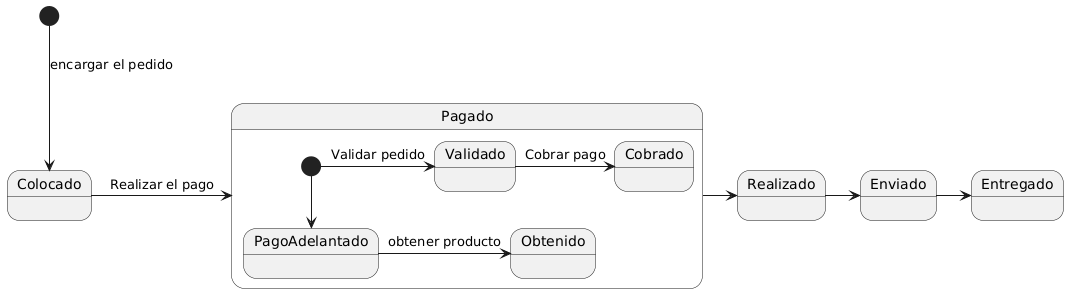

The diagram above was rendered by PlantUML. Its source (embedded in the PNG):
@startuml
[*] --> Colocado: encargar el pedido
Colocado -> Pagado: Realizar el pago
state Pagado {
    [*] -> Validado: Validar pedido
    Validado -> Cobrado: Cobrar pago
    [*] --> PagoAdelantado
    PagoAdelantado -> Obtenido: obtener producto
     
}
Pagado -> Realizado
Realizado -> Enviado
Enviado -> Entregado
@enduml